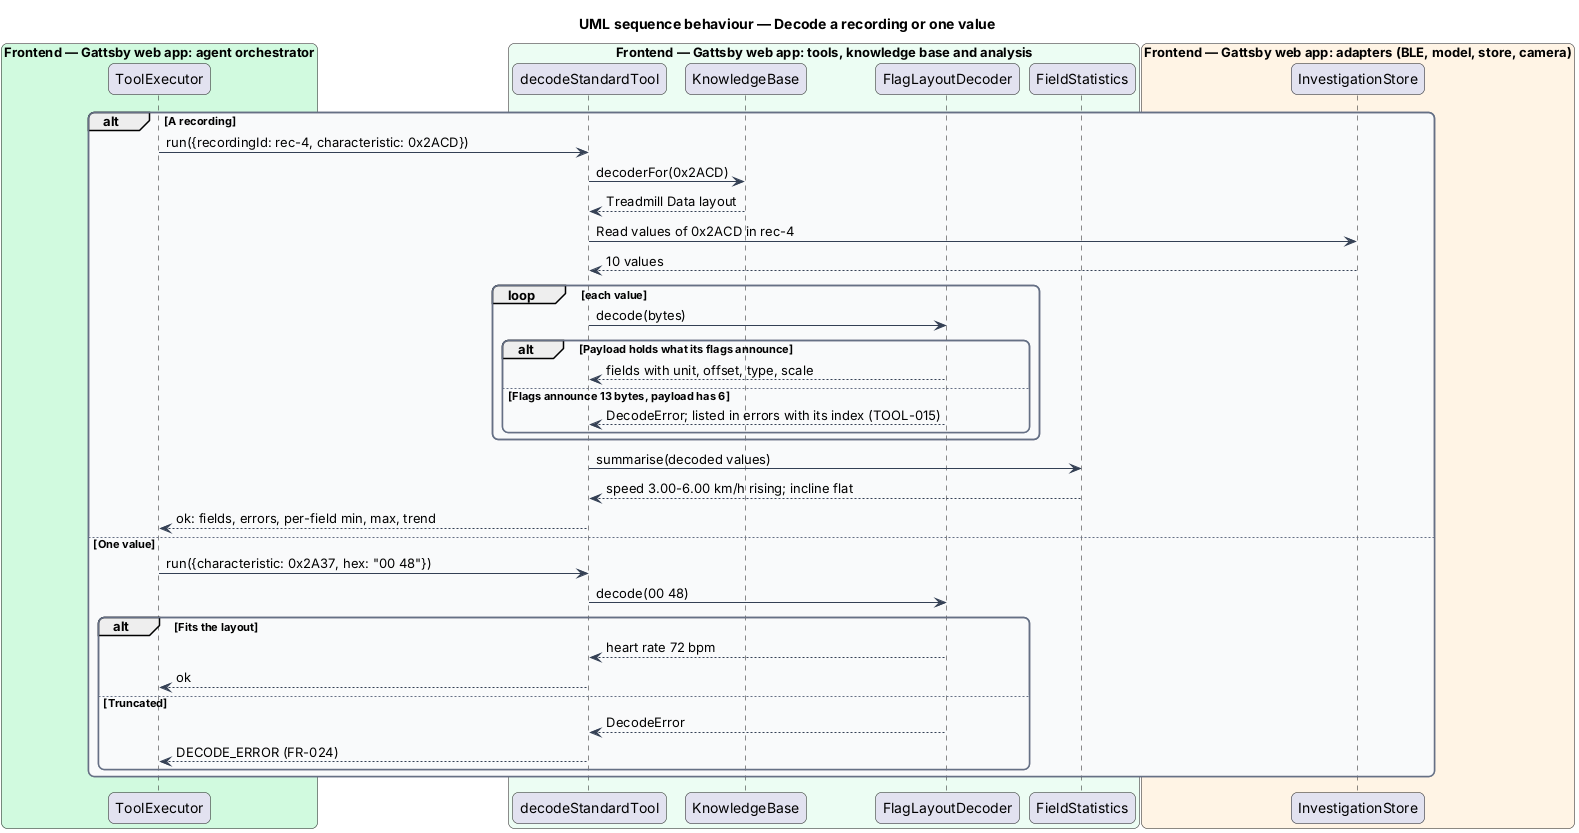

The diagram above was rendered by PlantUML. Its source (embedded in the PNG):
@startuml
title UML sequence behaviour — Decode a recording or one value
skinparam backgroundColor #FFFFFF
skinparam shadowing false
skinparam roundcorner 12
skinparam defaultFontName Arial
skinparam ArrowColor #344054
skinparam rectangle {
  BorderColor #344054
  FontColor #101828
}
skinparam package {
  BorderColor #667085
  FontColor #101828
  BackgroundColor #F9FAFB
}
box "Frontend — Gattsby web app: agent orchestrator" #D1FADF
  participant "ToolExecutor" as executor
end box
box "Frontend — Gattsby web app: tools, knowledge base and analysis" #ECFDF3
  participant "decodeStandardTool" as tool
  participant "KnowledgeBase" as kb
  participant "FlagLayoutDecoder" as decoder
  participant "FieldStatistics" as stats
end box
box "Frontend — Gattsby web app: adapters (BLE, model, store, camera)" #FFF4E5
  participant "InvestigationStore" as store
end box

alt A recording
  executor -> tool : run({recordingId: rec-4, characteristic: 0x2ACD})
  tool -> kb : decoderFor(0x2ACD)
  kb --> tool : Treadmill Data layout
  tool -> store : Read values of 0x2ACD in rec-4
  store --> tool : 10 values
  loop each value
    tool -> decoder : decode(bytes)
    alt Payload holds what its flags announce
      decoder --> tool : fields with unit, offset, type, scale
    else Flags announce 13 bytes, payload has 6
      decoder --> tool : DecodeError; listed in errors with its index (TOOL-015)
    end
  end
  tool -> stats : summarise(decoded values)
  stats --> tool : speed 3.00-6.00 km/h rising; incline flat
  tool --> executor : ok: fields, errors, per-field min, max, trend
else One value
  executor -> tool : run({characteristic: 0x2A37, hex: "00 48"})
  tool -> decoder : decode(00 48)
  alt Fits the layout
    decoder --> tool : heart rate 72 bpm
    tool --> executor : ok
  else Truncated
    decoder --> tool : DecodeError
    tool --> executor : DECODE_ERROR (FR-024)
  end
end
@enduml